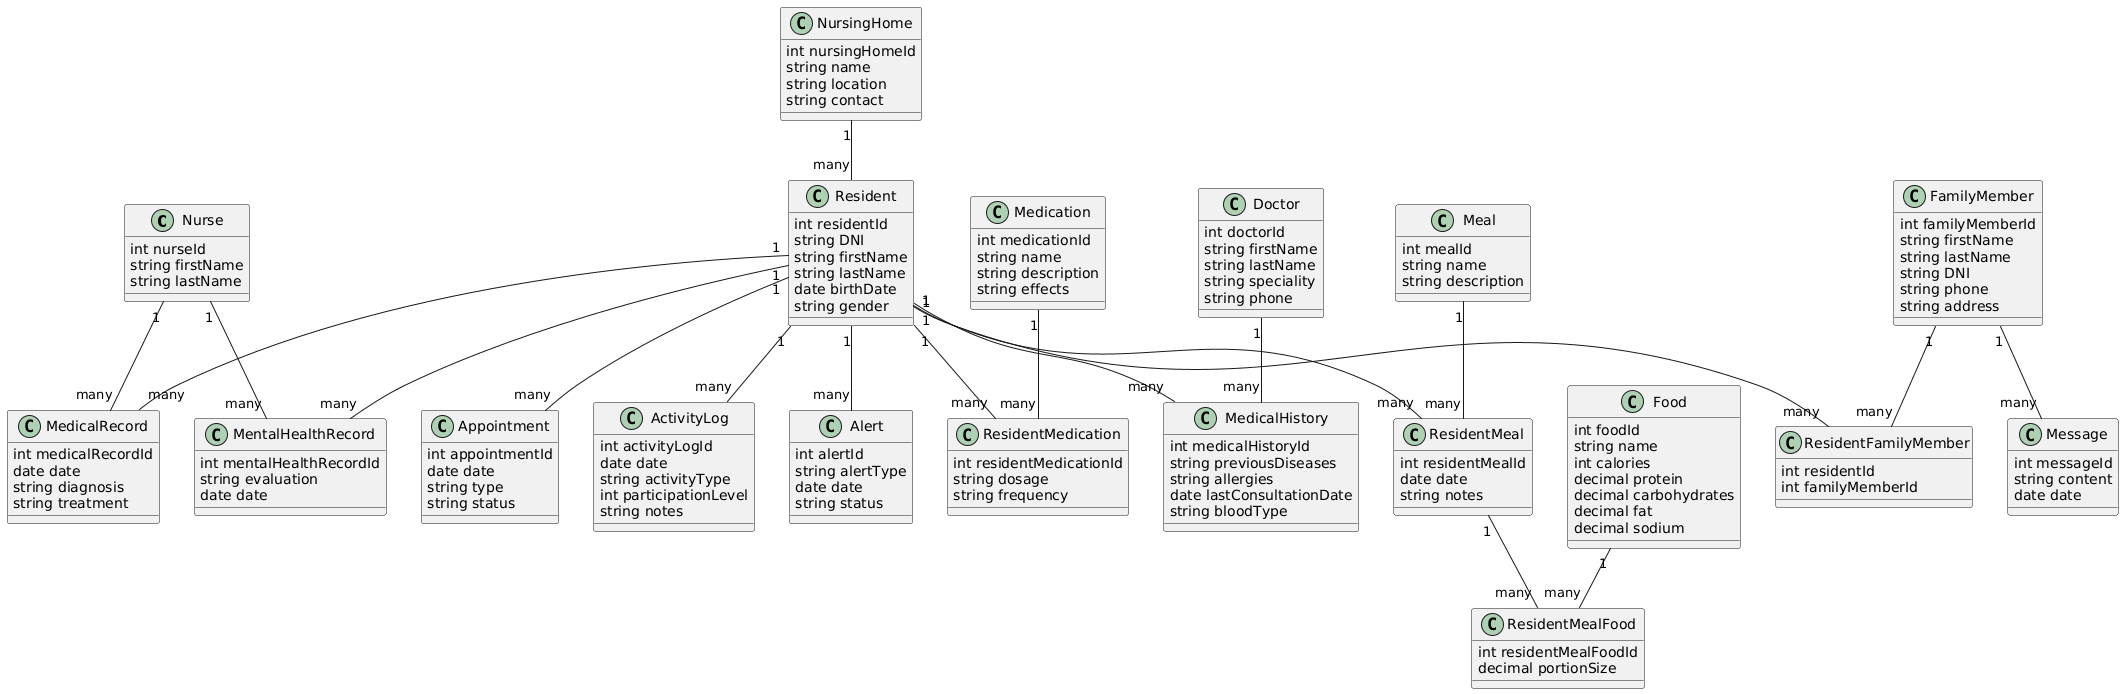

The diagram above was rendered by PlantUML. Its source (embedded in the PNG):
@startuml
' --- Clases principales ---

class Nurse {
  int nurseId
  string firstName
  string lastName
}

class MedicalRecord {
  int medicalRecordId
  date date
  string diagnosis
  string treatment
}

class MentalHealthRecord {
  int mentalHealthRecordId
  string evaluation
  date date
}

class NursingHome {
  int nursingHomeId
  string name
  string location
  string contact
}

class Resident {
  int residentId
  string DNI
  string firstName
  string lastName
  date birthDate
  string gender
}

class Appointment {
  int appointmentId
  date date
  string type
  string status
}

class ActivityLog {
  int activityLogId
  date date
  string activityType
  int participationLevel
  string notes
}

class Alert {
  int alertId
  string alertType
  date date
  string status
}

class FamilyMember {
  int familyMemberId
  string firstName
  string lastName
  string DNI
  string phone
  string address
}

class ResidentFamilyMember {
  int residentId
  int familyMemberId
}

class Medication {
  int medicationId
  string name
  string description
  string effects
}

class ResidentMedication {
  int residentMedicationId
  string dosage
  string frequency
}

class Message {
  int messageId
  string content
  date date
}

class Doctor {
  int doctorId
  string firstName
  string lastName
  string speciality
  string phone
}

class MedicalHistory {
  int medicalHistoryId
  string previousDiseases
  string allergies
  date lastConsultationDate
  string bloodType
}

' --- Nuevas clases (Ingesta de Alimentos) ---

class Meal {
  int mealId
  string name
  string description
}

class Food {
  int foodId
  string name
  int calories
  decimal protein
  decimal carbohydrates
  decimal fat
  decimal sodium
}

class ResidentMeal {
  int residentMealId
  date date
  string notes
}

class ResidentMealFood {
  int residentMealFoodId
  decimal portionSize
}

' --- Relaciones existentes ---

NursingHome "1" -- "many" Resident

Resident "1" -- "many" MedicalRecord
Resident "1" -- "many" MentalHealthRecord
Resident "1" -- "many" Appointment
Resident "1" -- "many" ActivityLog
Resident "1" -- "many" Alert
Resident "1" -- "many" ResidentMedication
Resident "1" -- "many" MedicalHistory

Nurse "1" -- "many" MedicalRecord
Nurse "1" -- "many" MentalHealthRecord

Doctor "1" -- "many" MedicalHistory

Medication "1" -- "many" ResidentMedication

FamilyMember "1" -- "many" Message

' --- Nueva forma de representar la relación Resident-FamilyMember ---
Resident "1" -- "many" ResidentFamilyMember
FamilyMember "1" -- "many" ResidentFamilyMember

' --- Nuevas relaciones (Ingesta de Alimentos) ---

Resident "1" -- "many" ResidentMeal
Meal "1" -- "many" ResidentMeal
ResidentMeal "1" -- "many" ResidentMealFood
Food "1" -- "many" ResidentMealFood
@enduml